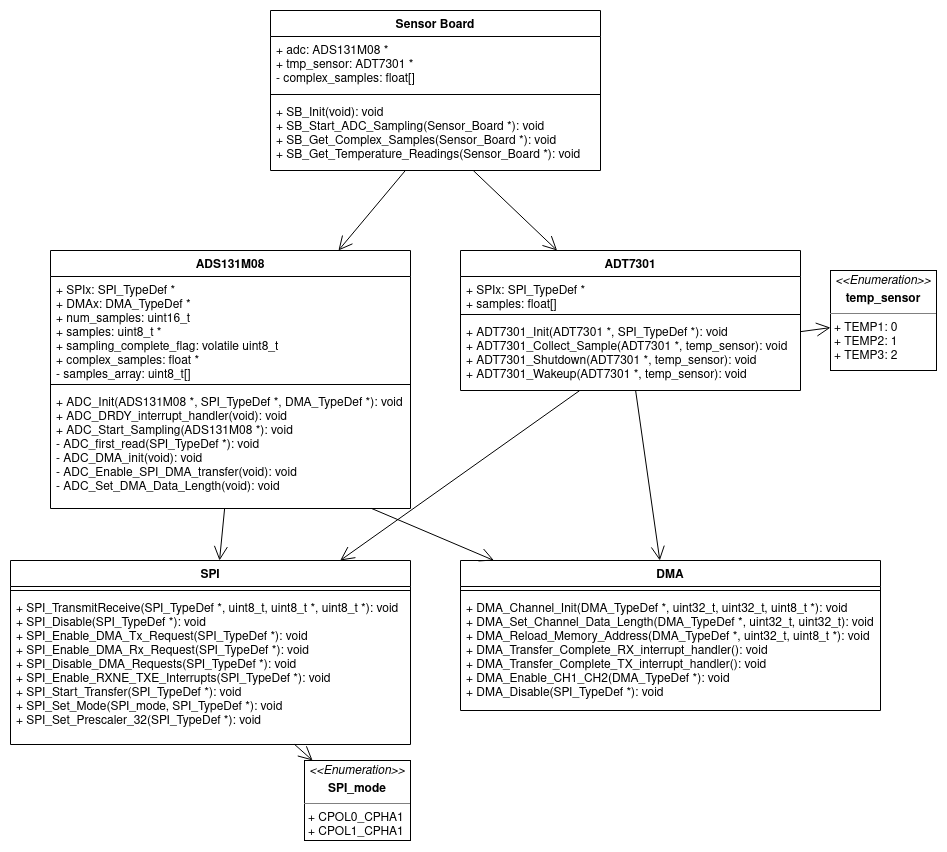

The diagram above was exported from draw.io. Its source (the exported page's mxGraphModel, read from the mxfile embedded in the PNG):
<mxGraphModel dx="2770" dy="1367" grid="1" gridSize="10" guides="1" tooltips="1" connect="1" arrows="1" fold="1" page="0" pageScale="1" pageWidth="827" pageHeight="1169" math="0" shadow="0">
  <root>
    <mxCell id="WIyWlLk6GJQsqaUBKTNV-0" />
    <mxCell id="WIyWlLk6GJQsqaUBKTNV-1" parent="WIyWlLk6GJQsqaUBKTNV-0" />
    <mxCell id="8d8JMNRV-ATI9vQ3vnbS-0" value="Sensor Board" style="swimlane;fontStyle=1;align=center;verticalAlign=top;childLayout=stackLayout;horizontal=1;startSize=26;horizontalStack=0;resizeParent=1;resizeParentMax=0;resizeLast=0;collapsible=1;marginBottom=0;" vertex="1" parent="WIyWlLk6GJQsqaUBKTNV-1">
      <mxGeometry x="250" y="40" width="330" height="160" as="geometry">
        <mxRectangle x="220" y="40" width="110" height="26" as="alternateBounds" />
      </mxGeometry>
    </mxCell>
    <mxCell id="8d8JMNRV-ATI9vQ3vnbS-1" value="+ adc: ADS131M08 *&#10;+ tmp_sensor: ADT7301 *&#10;- complex_samples: float[]" style="text;strokeColor=none;fillColor=none;align=left;verticalAlign=top;spacingLeft=4;spacingRight=4;overflow=hidden;rotatable=0;points=[[0,0.5],[1,0.5]];portConstraint=eastwest;" vertex="1" parent="8d8JMNRV-ATI9vQ3vnbS-0">
      <mxGeometry y="26" width="330" height="54" as="geometry" />
    </mxCell>
    <mxCell id="8d8JMNRV-ATI9vQ3vnbS-2" value="" style="line;strokeWidth=1;fillColor=none;align=left;verticalAlign=middle;spacingTop=-1;spacingLeft=3;spacingRight=3;rotatable=0;labelPosition=right;points=[];portConstraint=eastwest;" vertex="1" parent="8d8JMNRV-ATI9vQ3vnbS-0">
      <mxGeometry y="80" width="330" height="8" as="geometry" />
    </mxCell>
    <mxCell id="8d8JMNRV-ATI9vQ3vnbS-3" value="+ SB_Init(void): void&#10;+ SB_Start_ADC_Sampling(Sensor_Board *): void&#10;+ SB_Get_Complex_Samples(Sensor_Board *): void&#10;+ SB_Get_Temperature_Readings(Sensor_Board *): void" style="text;strokeColor=none;fillColor=none;align=left;verticalAlign=top;spacingLeft=4;spacingRight=4;overflow=hidden;rotatable=0;points=[[0,0.5],[1,0.5]];portConstraint=eastwest;" vertex="1" parent="8d8JMNRV-ATI9vQ3vnbS-0">
      <mxGeometry y="88" width="330" height="72" as="geometry" />
    </mxCell>
    <mxCell id="8d8JMNRV-ATI9vQ3vnbS-4" value="ADS131M08" style="swimlane;fontStyle=1;align=center;verticalAlign=top;childLayout=stackLayout;horizontal=1;startSize=26;horizontalStack=0;resizeParent=1;resizeParentMax=0;resizeLast=0;collapsible=1;marginBottom=0;" vertex="1" parent="WIyWlLk6GJQsqaUBKTNV-1">
      <mxGeometry x="30" y="280" width="360" height="258" as="geometry">
        <mxRectangle x="220" y="40" width="110" height="26" as="alternateBounds" />
      </mxGeometry>
    </mxCell>
    <mxCell id="8d8JMNRV-ATI9vQ3vnbS-5" value="+ SPIx: SPI_TypeDef *&#10;+ DMAx: DMA_TypeDef *&#10;+ num_samples: uint16_t&#10;+ samples: uint8_t *&#10;+ sampling_complete_flag: volatile uint8_t&#10;+ complex_samples: float *&#10;- samples_array: uint8_t[]" style="text;strokeColor=none;fillColor=none;align=left;verticalAlign=top;spacingLeft=4;spacingRight=4;overflow=hidden;rotatable=0;points=[[0,0.5],[1,0.5]];portConstraint=eastwest;" vertex="1" parent="8d8JMNRV-ATI9vQ3vnbS-4">
      <mxGeometry y="26" width="360" height="104" as="geometry" />
    </mxCell>
    <mxCell id="8d8JMNRV-ATI9vQ3vnbS-6" value="" style="line;strokeWidth=1;fillColor=none;align=left;verticalAlign=middle;spacingTop=-1;spacingLeft=3;spacingRight=3;rotatable=0;labelPosition=right;points=[];portConstraint=eastwest;" vertex="1" parent="8d8JMNRV-ATI9vQ3vnbS-4">
      <mxGeometry y="130" width="360" height="8" as="geometry" />
    </mxCell>
    <mxCell id="8d8JMNRV-ATI9vQ3vnbS-7" value="+ ADC_Init(ADS131M08 *, SPI_TypeDef *, DMA_TypeDef *): void&#10;+ ADC_DRDY_interrupt_handler(void): void&#10;+ ADC_Start_Sampling(ADS131M08 *): void&#10;- ADC_first_read(SPI_TypeDef *): void&#10;- ADC_DMA_init(void): void&#10;- ADC_Enable_SPI_DMA_transfer(void): void&#10;- ADC_Set_DMA_Data_Length(void): void&#10;&#10;&#10;" style="text;strokeColor=none;fillColor=none;align=left;verticalAlign=top;spacingLeft=4;spacingRight=4;overflow=hidden;rotatable=0;points=[[0,0.5],[1,0.5]];portConstraint=eastwest;" vertex="1" parent="8d8JMNRV-ATI9vQ3vnbS-4">
      <mxGeometry y="138" width="360" height="120" as="geometry" />
    </mxCell>
    <mxCell id="8d8JMNRV-ATI9vQ3vnbS-17" value="ADT7301" style="swimlane;fontStyle=1;align=center;verticalAlign=top;childLayout=stackLayout;horizontal=1;startSize=26;horizontalStack=0;resizeParent=1;resizeParentMax=0;resizeLast=0;collapsible=1;marginBottom=0;" vertex="1" parent="WIyWlLk6GJQsqaUBKTNV-1">
      <mxGeometry x="440" y="280" width="340" height="140" as="geometry" />
    </mxCell>
    <mxCell id="8d8JMNRV-ATI9vQ3vnbS-18" value="+ SPIx: SPI_TypeDef *&#10;+ samples: float[]&#10;" style="text;strokeColor=none;fillColor=none;align=left;verticalAlign=top;spacingLeft=4;spacingRight=4;overflow=hidden;rotatable=0;points=[[0,0.5],[1,0.5]];portConstraint=eastwest;" vertex="1" parent="8d8JMNRV-ATI9vQ3vnbS-17">
      <mxGeometry y="26" width="340" height="34" as="geometry" />
    </mxCell>
    <mxCell id="8d8JMNRV-ATI9vQ3vnbS-19" value="" style="line;strokeWidth=1;fillColor=none;align=left;verticalAlign=middle;spacingTop=-1;spacingLeft=3;spacingRight=3;rotatable=0;labelPosition=right;points=[];portConstraint=eastwest;" vertex="1" parent="8d8JMNRV-ATI9vQ3vnbS-17">
      <mxGeometry y="60" width="340" height="8" as="geometry" />
    </mxCell>
    <mxCell id="8d8JMNRV-ATI9vQ3vnbS-20" value="+ ADT7301_Init(ADT7301 *, SPI_TypeDef *): void&#10;+ ADT7301_Collect_Sample(ADT7301 *, temp_sensor): void&#10;+ ADT7301_Shutdown(ADT7301 *, temp_sensor): void&#10;+ ADT7301_Wakeup(ADT7301 *, temp_sensor): void&#10;" style="text;strokeColor=none;fillColor=none;align=left;verticalAlign=top;spacingLeft=4;spacingRight=4;overflow=hidden;rotatable=0;points=[[0,0.5],[1,0.5]];portConstraint=eastwest;" vertex="1" parent="8d8JMNRV-ATI9vQ3vnbS-17">
      <mxGeometry y="68" width="340" height="72" as="geometry" />
    </mxCell>
    <mxCell id="8d8JMNRV-ATI9vQ3vnbS-21" value="SPI" style="swimlane;fontStyle=1;align=center;verticalAlign=top;childLayout=stackLayout;horizontal=1;startSize=26;horizontalStack=0;resizeParent=1;resizeParentMax=0;resizeLast=0;collapsible=1;marginBottom=0;" vertex="1" parent="WIyWlLk6GJQsqaUBKTNV-1">
      <mxGeometry x="-10" y="590" width="400" height="184" as="geometry" />
    </mxCell>
    <mxCell id="8d8JMNRV-ATI9vQ3vnbS-23" value="" style="line;strokeWidth=1;fillColor=none;align=left;verticalAlign=middle;spacingTop=-1;spacingLeft=3;spacingRight=3;rotatable=0;labelPosition=right;points=[];portConstraint=eastwest;" vertex="1" parent="8d8JMNRV-ATI9vQ3vnbS-21">
      <mxGeometry y="26" width="400" height="8" as="geometry" />
    </mxCell>
    <mxCell id="8d8JMNRV-ATI9vQ3vnbS-24" value="+ SPI_TransmitReceive(SPI_TypeDef *, uint8_t, uint8_t *, uint8_t *): void&#10;+ SPI_Disable(SPI_TypeDef *): void&#10;+ SPI_Enable_DMA_Tx_Request(SPI_TypeDef *): void&#10;+ SPI_Enable_DMA_Rx_Request(SPI_TypeDef *): void&#10;+ SPI_Disable_DMA_Requests(SPI_TypeDef *): void&#10;+ SPI_Enable_RXNE_TXE_Interrupts(SPI_TypeDef *): void&#10;+ SPI_Start_Transfer(SPI_TypeDef *): void&#10;+ SPI_Set_Mode(SPI_mode, SPI_TypeDef *): void&#10;+ SPI_Set_Prescaler_32(SPI_TypeDef *): void" style="text;strokeColor=none;fillColor=none;align=left;verticalAlign=top;spacingLeft=4;spacingRight=4;overflow=hidden;rotatable=0;points=[[0,0.5],[1,0.5]];portConstraint=eastwest;" vertex="1" parent="8d8JMNRV-ATI9vQ3vnbS-21">
      <mxGeometry y="34" width="400" height="150" as="geometry" />
    </mxCell>
    <mxCell id="8d8JMNRV-ATI9vQ3vnbS-26" value="&lt;p style=&quot;margin:0px;margin-top:4px;text-align:center;&quot;&gt;&lt;i&gt;&amp;lt;&amp;lt;Enumeration&amp;gt;&amp;gt;&lt;/i&gt;&lt;b&gt;&lt;br&gt;&lt;/b&gt;&lt;/p&gt;&lt;p style=&quot;margin:0px;margin-top:4px;text-align:center;&quot;&gt;&lt;b&gt;temp_sensor&lt;/b&gt;&lt;br&gt;&lt;b&gt;&lt;/b&gt;&lt;/p&gt;&lt;hr size=&quot;1&quot;&gt;&lt;p style=&quot;margin:0px;margin-left:4px;&quot;&gt;+ TEMP1: 0&lt;br&gt;+ TEMP2: 1&lt;/p&gt;&lt;p style=&quot;margin:0px;margin-left:4px;&quot;&gt;+ TEMP3: 2&lt;br&gt;&lt;/p&gt;&lt;hr size=&quot;1&quot;&gt;" style="verticalAlign=top;align=left;overflow=fill;fontSize=12;fontFamily=Helvetica;html=1;" vertex="1" parent="WIyWlLk6GJQsqaUBKTNV-1">
      <mxGeometry x="810" y="300" width="106" height="100" as="geometry" />
    </mxCell>
    <mxCell id="8d8JMNRV-ATI9vQ3vnbS-28" value="&lt;p style=&quot;margin:0px;margin-top:4px;text-align:center;&quot;&gt;&lt;i&gt;&amp;lt;&amp;lt;Enumeration&amp;gt;&amp;gt;&lt;/i&gt;&lt;b&gt;&lt;br&gt;&lt;/b&gt;&lt;/p&gt;&lt;p style=&quot;margin:0px;margin-top:4px;text-align:center;&quot;&gt;&lt;b&gt;SPI_mode&lt;/b&gt;&lt;br&gt;&lt;/p&gt;&lt;hr size=&quot;1&quot;&gt;&lt;p style=&quot;margin:0px;margin-left:4px;&quot;&gt;+ CPOL0_CPHA1&lt;br&gt;+ CPOL1_CPHA1&lt;/p&gt;&lt;p style=&quot;margin:0px;margin-left:4px;&quot;&gt;&lt;br&gt;&lt;/p&gt;&lt;hr size=&quot;1&quot;&gt;" style="verticalAlign=top;align=left;overflow=fill;fontSize=12;fontFamily=Helvetica;html=1;" vertex="1" parent="WIyWlLk6GJQsqaUBKTNV-1">
      <mxGeometry x="284" y="790" width="106" height="80" as="geometry" />
    </mxCell>
    <mxCell id="8d8JMNRV-ATI9vQ3vnbS-30" value="DMA" style="swimlane;fontStyle=1;align=center;verticalAlign=top;childLayout=stackLayout;horizontal=1;startSize=26;horizontalStack=0;resizeParent=1;resizeParentMax=0;resizeLast=0;collapsible=1;marginBottom=0;" vertex="1" parent="WIyWlLk6GJQsqaUBKTNV-1">
      <mxGeometry x="440" y="590" width="420" height="150" as="geometry" />
    </mxCell>
    <mxCell id="8d8JMNRV-ATI9vQ3vnbS-31" value="" style="line;strokeWidth=1;fillColor=none;align=left;verticalAlign=middle;spacingTop=-1;spacingLeft=3;spacingRight=3;rotatable=0;labelPosition=right;points=[];portConstraint=eastwest;" vertex="1" parent="8d8JMNRV-ATI9vQ3vnbS-30">
      <mxGeometry y="26" width="420" height="8" as="geometry" />
    </mxCell>
    <mxCell id="8d8JMNRV-ATI9vQ3vnbS-32" value="+ DMA_Channel_Init(DMA_TypeDef *, uint32_t, uint32_t, uint8_t *): void&#10;+ DMA_Set_Channel_Data_Length(DMA_TypeDef *, uint32_t, uint32_t): void&#10;+ DMA_Reload_Memory_Address(DMA_TypeDef *, uint32_t, uint8_t *): void&#10;+ DMA_Transfer_Complete_RX_interrupt_handler(): void&#10;+ DMA_Transfer_Complete_TX_interrupt_handler(): void&#10;+ DMA_Enable_CH1_CH2(DMA_TypeDef *): void&#10;+ DMA_Disable(SPI_TypeDef *): void" style="text;strokeColor=none;fillColor=none;align=left;verticalAlign=top;spacingLeft=4;spacingRight=4;overflow=hidden;rotatable=0;points=[[0,0.5],[1,0.5]];portConstraint=eastwest;" vertex="1" parent="8d8JMNRV-ATI9vQ3vnbS-30">
      <mxGeometry y="34" width="420" height="116" as="geometry" />
    </mxCell>
    <mxCell id="8d8JMNRV-ATI9vQ3vnbS-33" value="" style="endArrow=open;endFill=1;endSize=12;html=1;rounded=0;" edge="1" parent="WIyWlLk6GJQsqaUBKTNV-1" source="8d8JMNRV-ATI9vQ3vnbS-3" target="8d8JMNRV-ATI9vQ3vnbS-4">
      <mxGeometry width="160" relative="1" as="geometry">
        <mxPoint x="420" y="220" as="sourcePoint" />
        <mxPoint x="330" y="730" as="targetPoint" />
      </mxGeometry>
    </mxCell>
    <mxCell id="8d8JMNRV-ATI9vQ3vnbS-34" value="" style="endArrow=open;endFill=1;endSize=12;html=1;rounded=0;" edge="1" parent="WIyWlLk6GJQsqaUBKTNV-1" source="8d8JMNRV-ATI9vQ3vnbS-3" target="8d8JMNRV-ATI9vQ3vnbS-17">
      <mxGeometry width="160" relative="1" as="geometry">
        <mxPoint x="350" y="420" as="sourcePoint" />
        <mxPoint x="510" y="420" as="targetPoint" />
      </mxGeometry>
    </mxCell>
    <mxCell id="8d8JMNRV-ATI9vQ3vnbS-35" value="" style="endArrow=open;endFill=1;endSize=12;html=1;rounded=0;" edge="1" parent="WIyWlLk6GJQsqaUBKTNV-1" source="8d8JMNRV-ATI9vQ3vnbS-20" target="8d8JMNRV-ATI9vQ3vnbS-26">
      <mxGeometry width="160" relative="1" as="geometry">
        <mxPoint x="530" y="510" as="sourcePoint" />
        <mxPoint x="690" y="510" as="targetPoint" />
      </mxGeometry>
    </mxCell>
    <mxCell id="8d8JMNRV-ATI9vQ3vnbS-36" value="" style="endArrow=open;endFill=1;endSize=12;html=1;rounded=0;" edge="1" parent="WIyWlLk6GJQsqaUBKTNV-1" source="8d8JMNRV-ATI9vQ3vnbS-7" target="8d8JMNRV-ATI9vQ3vnbS-21">
      <mxGeometry width="160" relative="1" as="geometry">
        <mxPoint x="730" y="420" as="sourcePoint" />
        <mxPoint x="890" y="420" as="targetPoint" />
      </mxGeometry>
    </mxCell>
    <mxCell id="8d8JMNRV-ATI9vQ3vnbS-37" value="" style="endArrow=open;endFill=1;endSize=12;html=1;rounded=0;" edge="1" parent="WIyWlLk6GJQsqaUBKTNV-1" source="8d8JMNRV-ATI9vQ3vnbS-7" target="8d8JMNRV-ATI9vQ3vnbS-30">
      <mxGeometry width="160" relative="1" as="geometry">
        <mxPoint x="730" y="420" as="sourcePoint" />
        <mxPoint x="890" y="420" as="targetPoint" />
      </mxGeometry>
    </mxCell>
    <mxCell id="8d8JMNRV-ATI9vQ3vnbS-38" value="" style="endArrow=open;endFill=1;endSize=12;html=1;rounded=0;" edge="1" parent="WIyWlLk6GJQsqaUBKTNV-1" source="8d8JMNRV-ATI9vQ3vnbS-20" target="8d8JMNRV-ATI9vQ3vnbS-30">
      <mxGeometry width="160" relative="1" as="geometry">
        <mxPoint x="730" y="420" as="sourcePoint" />
        <mxPoint x="890" y="420" as="targetPoint" />
      </mxGeometry>
    </mxCell>
    <mxCell id="8d8JMNRV-ATI9vQ3vnbS-39" value="" style="endArrow=open;endFill=1;endSize=12;html=1;rounded=0;" edge="1" parent="WIyWlLk6GJQsqaUBKTNV-1" source="8d8JMNRV-ATI9vQ3vnbS-20" target="8d8JMNRV-ATI9vQ3vnbS-21">
      <mxGeometry width="160" relative="1" as="geometry">
        <mxPoint x="730" y="420" as="sourcePoint" />
        <mxPoint x="890" y="420" as="targetPoint" />
      </mxGeometry>
    </mxCell>
    <mxCell id="8d8JMNRV-ATI9vQ3vnbS-40" value="" style="endArrow=open;endFill=1;endSize=12;html=1;rounded=0;" edge="1" parent="WIyWlLk6GJQsqaUBKTNV-1" source="8d8JMNRV-ATI9vQ3vnbS-24" target="8d8JMNRV-ATI9vQ3vnbS-28">
      <mxGeometry width="160" relative="1" as="geometry">
        <mxPoint x="730" y="420" as="sourcePoint" />
        <mxPoint x="890" y="420" as="targetPoint" />
      </mxGeometry>
    </mxCell>
  </root>
</mxGraphModel>